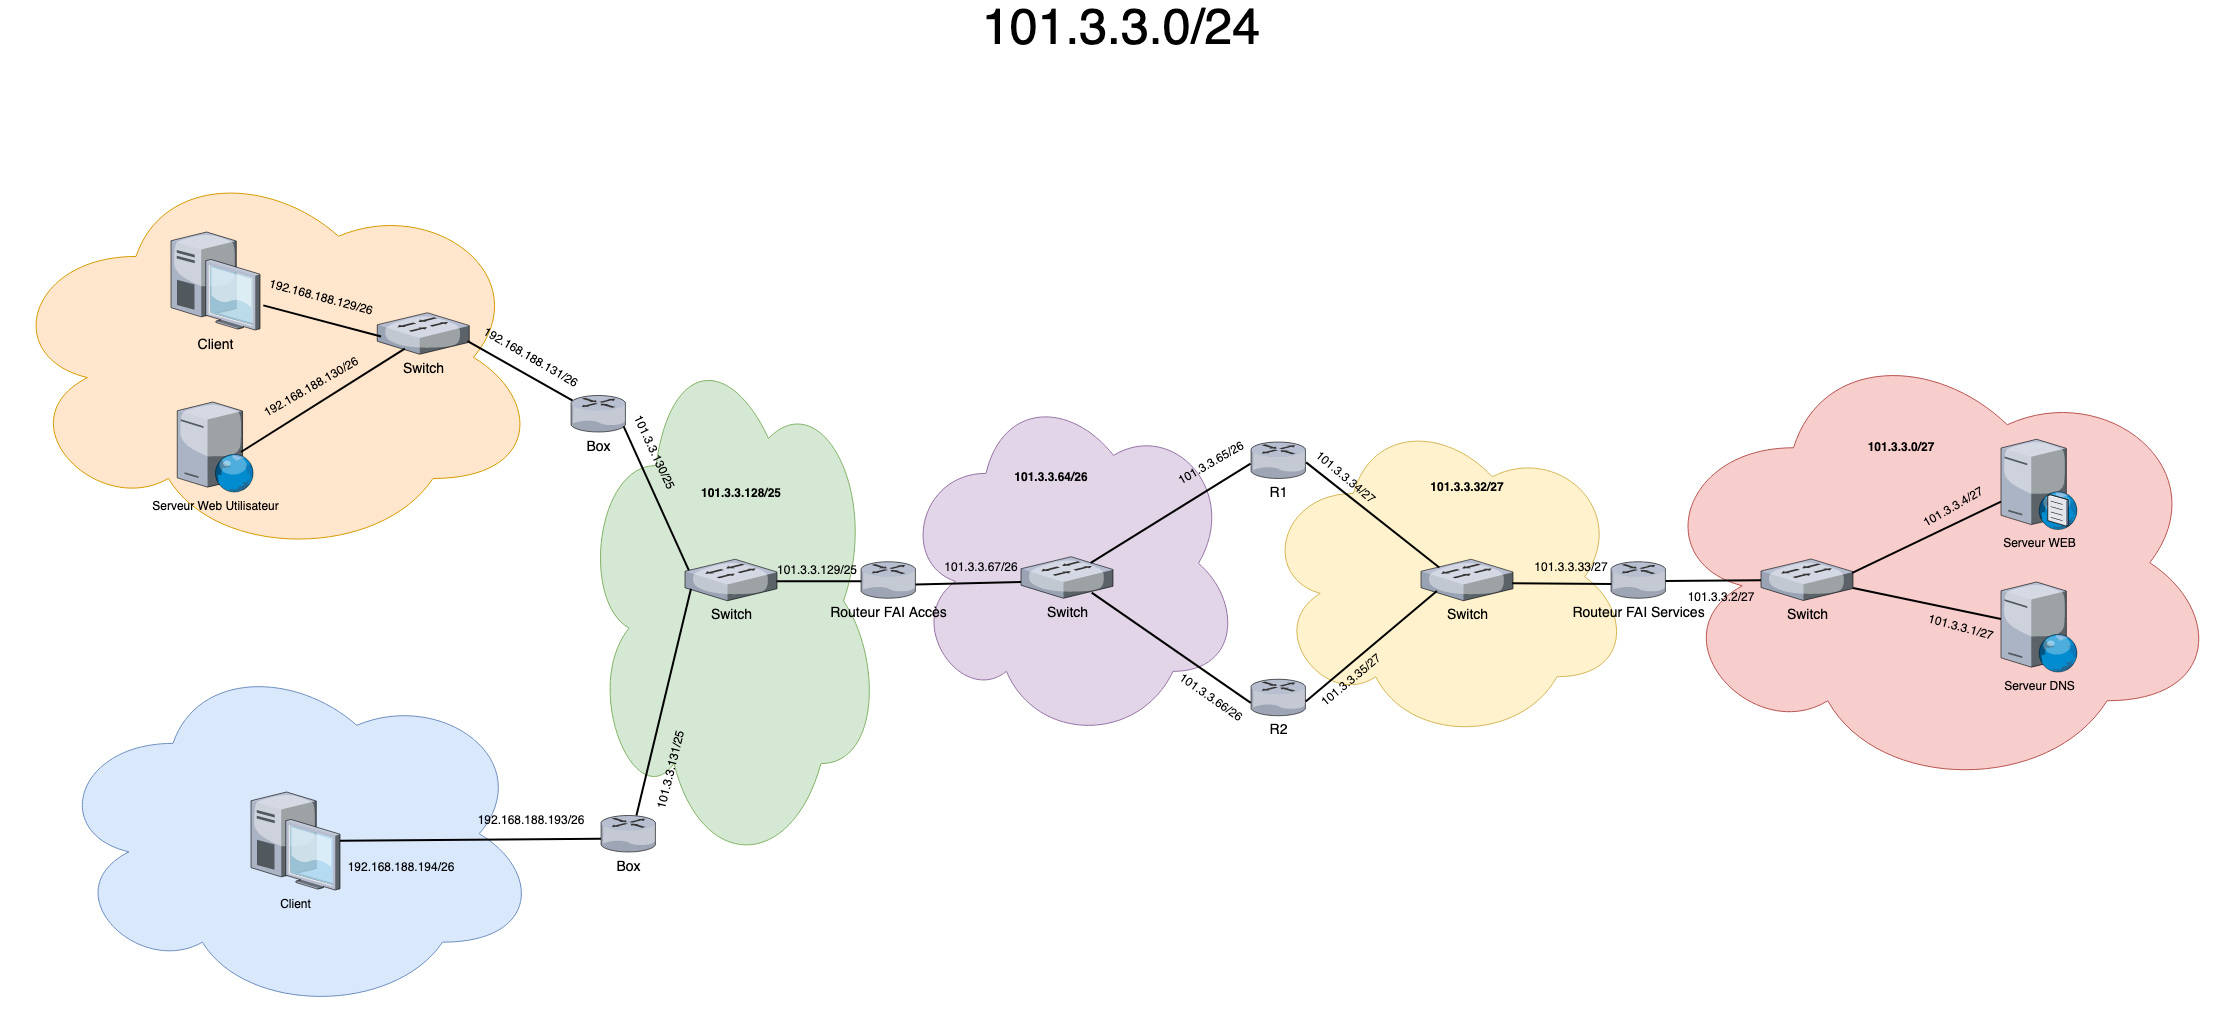

The diagram above was exported from draw.io. Its source (the exported page's mxGraphModel, read from the mxfile embedded in the PNG):
<mxGraphModel dx="2689.5" dy="828" grid="1" gridSize="10" guides="1" tooltips="1" connect="1" arrows="1" fold="1" page="1" pageScale="1.5" pageWidth="1169" pageHeight="826" background="none" math="0" shadow="0">
  <root>
    <mxCell id="0" style=";html=1;" />
    <mxCell id="1" style=";html=1;" parent="0" />
    <mxCell id="050SORv9fxgtinL_rQKF-42" value="101.3.3.0/24" style="text;html=1;strokeColor=none;fillColor=none;align=center;verticalAlign=middle;whiteSpace=wrap;rounded=0;fontSize=50;" parent="1" vertex="1">
      <mxGeometry x="1030" y="80" width="60" height="30" as="geometry" />
    </mxCell>
    <mxCell id="DPIHhZFU_QfxdjfcsAWA-60" value="" style="ellipse;shape=cloud;whiteSpace=wrap;html=1;fillColor=#ffe6cc;strokeColor=#d79b00;" parent="1" vertex="1">
      <mxGeometry x="-60" y="220" width="540" height="403.75" as="geometry" />
    </mxCell>
    <mxCell id="DPIHhZFU_QfxdjfcsAWA-61" value="" style="ellipse;shape=cloud;whiteSpace=wrap;html=1;strokeColor=#9673a6;fillColor=#e1d5e7;" parent="1" vertex="1">
      <mxGeometry x="840" y="447.8699999999999" width="340" height="360" as="geometry" />
    </mxCell>
    <mxCell id="DPIHhZFU_QfxdjfcsAWA-62" value="" style="ellipse;shape=cloud;whiteSpace=wrap;html=1;strokeColor=#d6b656;fillColor=#fff2cc;" parent="1" vertex="1">
      <mxGeometry x="1200" y="474.6199999999999" width="370" height="333.25" as="geometry" />
    </mxCell>
    <mxCell id="DPIHhZFU_QfxdjfcsAWA-63" value="" style="ellipse;shape=cloud;whiteSpace=wrap;html=1;strokeColor=#82b366;fillColor=#d5e8d4;rotation=0;" parent="1" vertex="1">
      <mxGeometry x="520" y="394.5" width="300" height="542" as="geometry" />
    </mxCell>
    <mxCell id="DPIHhZFU_QfxdjfcsAWA-64" value="" style="ellipse;shape=cloud;whiteSpace=wrap;html=1;strokeColor=#b85450;fillColor=#f8cecc;" parent="1" vertex="1">
      <mxGeometry x="1590" y="397.25" width="570" height="460" as="geometry" />
    </mxCell>
    <mxCell id="DPIHhZFU_QfxdjfcsAWA-65" value="" style="ellipse;shape=cloud;whiteSpace=wrap;html=1;fillColor=#dae8fc;strokeColor=#6c8ebf;" parent="1" vertex="1">
      <mxGeometry x="-10.5" y="717.5" width="490" height="361.5" as="geometry" />
    </mxCell>
    <mxCell id="DPIHhZFU_QfxdjfcsAWA-66" value="Client" style="verticalLabelPosition=bottom;aspect=fixed;html=1;verticalAlign=top;strokeColor=none;shape=mxgraph.citrix.desktop;fillColor=#66B2FF;gradientColor=#0066CC;fontSize=14;" parent="1" vertex="1">
      <mxGeometry x="110.00000000000006" y="296.5" width="89" height="98" as="geometry" />
    </mxCell>
    <mxCell id="DPIHhZFU_QfxdjfcsAWA-67" style="edgeStyle=none;rounded=0;html=1;startSize=10;endSize=10;jettySize=auto;orthogonalLoop=1;fontSize=14;endArrow=none;endFill=0;strokeWidth=2;exitX=0.979;exitY=0.53;exitDx=0;exitDy=0;exitPerimeter=0;" parent="1" source="DPIHhZFU_QfxdjfcsAWA-68" target="DPIHhZFU_QfxdjfcsAWA-69" edge="1">
      <mxGeometry relative="1" as="geometry">
        <mxPoint x="1680" y="626.5" as="sourcePoint" />
      </mxGeometry>
    </mxCell>
    <mxCell id="DPIHhZFU_QfxdjfcsAWA-68" value="Routeur FAI Services" style="verticalLabelPosition=bottom;aspect=fixed;html=1;verticalAlign=top;strokeColor=none;shape=mxgraph.citrix.router;fillColor=#66B2FF;gradientColor=#0066CC;fontSize=14;" parent="1" vertex="1">
      <mxGeometry x="1550" y="626.25" width="55" height="36.5" as="geometry" />
    </mxCell>
    <mxCell id="DPIHhZFU_QfxdjfcsAWA-69" value="Switch" style="verticalLabelPosition=bottom;aspect=fixed;html=1;verticalAlign=top;strokeColor=none;shape=mxgraph.citrix.switch;fillColor=#66B2FF;gradientColor=#0066CC;fontSize=14;" parent="1" vertex="1">
      <mxGeometry x="1700" y="623.5" width="92" height="41.5" as="geometry" />
    </mxCell>
    <mxCell id="DPIHhZFU_QfxdjfcsAWA-70" value="Routeur FAI Accès" style="verticalLabelPosition=bottom;aspect=fixed;html=1;verticalAlign=top;strokeColor=none;shape=mxgraph.citrix.router;fillColor=#66B2FF;gradientColor=#0066CC;fontSize=14;" parent="1" vertex="1">
      <mxGeometry x="800" y="626.25" width="55" height="36.5" as="geometry" />
    </mxCell>
    <mxCell id="DPIHhZFU_QfxdjfcsAWA-71" value="Serveur Web Utilisateur" style="verticalLabelPosition=bottom;sketch=0;aspect=fixed;html=1;verticalAlign=top;strokeColor=none;align=center;outlineConnect=0;shape=mxgraph.citrix.web_server;" parent="1" vertex="1">
      <mxGeometry x="116.25" y="466.5" width="76.5" height="90" as="geometry" />
    </mxCell>
    <mxCell id="DPIHhZFU_QfxdjfcsAWA-72" value="Client" style="verticalLabelPosition=bottom;sketch=0;aspect=fixed;html=1;verticalAlign=top;strokeColor=none;align=center;outlineConnect=0;shape=mxgraph.citrix.desktop;" parent="1" vertex="1">
      <mxGeometry x="190" y="856.5" width="89" height="98" as="geometry" />
    </mxCell>
    <mxCell id="DPIHhZFU_QfxdjfcsAWA-73" value="R1" style="verticalLabelPosition=bottom;aspect=fixed;html=1;verticalAlign=top;strokeColor=none;shape=mxgraph.citrix.router;fillColor=#66B2FF;gradientColor=#0066CC;fontSize=14;" parent="1" vertex="1">
      <mxGeometry x="1190" y="506.5" width="55" height="36.5" as="geometry" />
    </mxCell>
    <mxCell id="DPIHhZFU_QfxdjfcsAWA-74" value="R2" style="verticalLabelPosition=bottom;aspect=fixed;html=1;verticalAlign=top;strokeColor=none;shape=mxgraph.citrix.router;fillColor=#66B2FF;gradientColor=#0066CC;fontSize=14;" parent="1" vertex="1">
      <mxGeometry x="1190" y="743.75" width="55" height="36.5" as="geometry" />
    </mxCell>
    <mxCell id="DPIHhZFU_QfxdjfcsAWA-75" value="Switch" style="verticalLabelPosition=bottom;aspect=fixed;html=1;verticalAlign=top;strokeColor=none;shape=mxgraph.citrix.switch;fillColor=#66B2FF;gradientColor=#0066CC;fontSize=14;" parent="1" vertex="1">
      <mxGeometry x="1360" y="623.75" width="92" height="41.5" as="geometry" />
    </mxCell>
    <mxCell id="DPIHhZFU_QfxdjfcsAWA-76" value="Switch" style="verticalLabelPosition=bottom;aspect=fixed;html=1;verticalAlign=top;strokeColor=none;shape=mxgraph.citrix.switch;fillColor=#66B2FF;gradientColor=#0066CC;fontSize=14;" parent="1" vertex="1">
      <mxGeometry x="960" y="621.25" width="92" height="41.5" as="geometry" />
    </mxCell>
    <mxCell id="DPIHhZFU_QfxdjfcsAWA-77" value="Switch" style="verticalLabelPosition=bottom;aspect=fixed;html=1;verticalAlign=top;strokeColor=none;shape=mxgraph.citrix.switch;fillColor=#66B2FF;gradientColor=#0066CC;fontSize=14;" parent="1" vertex="1">
      <mxGeometry x="316.25" y="377.25" width="92" height="41.5" as="geometry" />
    </mxCell>
    <mxCell id="DPIHhZFU_QfxdjfcsAWA-78" value="Serveur WEB" style="verticalLabelPosition=bottom;sketch=0;aspect=fixed;html=1;verticalAlign=top;strokeColor=none;align=center;outlineConnect=0;shape=mxgraph.citrix.dns_server;" parent="1" vertex="1">
      <mxGeometry x="1940" y="501.5" width="76.5" height="92.5" as="geometry" />
    </mxCell>
    <mxCell id="DPIHhZFU_QfxdjfcsAWA-79" value="Serveur DNS" style="verticalLabelPosition=bottom;sketch=0;aspect=fixed;html=1;verticalAlign=top;strokeColor=none;align=center;outlineConnect=0;shape=mxgraph.citrix.web_server;" parent="1" vertex="1">
      <mxGeometry x="1940" y="646.5" width="76.5" height="90" as="geometry" />
    </mxCell>
    <mxCell id="DPIHhZFU_QfxdjfcsAWA-80" value="" style="endArrow=none;html=1;rounded=0;entryX=1.037;entryY=0.749;entryDx=0;entryDy=0;entryPerimeter=0;exitX=0.042;exitY=0.574;exitDx=0;exitDy=0;exitPerimeter=0;strokeWidth=2;" parent="1" source="DPIHhZFU_QfxdjfcsAWA-77" target="DPIHhZFU_QfxdjfcsAWA-66" edge="1">
      <mxGeometry width="50" height="50" relative="1" as="geometry">
        <mxPoint x="800" y="596.5" as="sourcePoint" />
        <mxPoint x="850" y="546.5" as="targetPoint" />
      </mxGeometry>
    </mxCell>
    <mxCell id="DPIHhZFU_QfxdjfcsAWA-81" value="" style="endArrow=none;html=1;rounded=0;entryX=1.037;entryY=0.749;entryDx=0;entryDy=0;entryPerimeter=0;strokeWidth=2;exitX=0.3;exitY=0.865;exitDx=0;exitDy=0;exitPerimeter=0;" parent="1" source="DPIHhZFU_QfxdjfcsAWA-77" edge="1">
      <mxGeometry width="50" height="50" relative="1" as="geometry">
        <mxPoint x="320" y="406.5" as="sourcePoint" />
        <mxPoint x="180" y="516.5" as="targetPoint" />
      </mxGeometry>
    </mxCell>
    <mxCell id="DPIHhZFU_QfxdjfcsAWA-82" value="" style="endArrow=none;html=1;rounded=0;strokeWidth=2;exitX=0.031;exitY=0.142;exitDx=0;exitDy=0;exitPerimeter=0;entryX=0.982;entryY=0.682;entryDx=0;entryDy=0;entryPerimeter=0;" parent="1" source="DPIHhZFU_QfxdjfcsAWA-92" target="DPIHhZFU_QfxdjfcsAWA-77" edge="1">
      <mxGeometry width="50" height="50" relative="1" as="geometry">
        <mxPoint x="500" y="450.86968768028237" as="sourcePoint" />
        <mxPoint x="360" y="376.5" as="targetPoint" />
      </mxGeometry>
    </mxCell>
    <mxCell id="DPIHhZFU_QfxdjfcsAWA-83" value="" style="endArrow=none;html=1;rounded=0;strokeWidth=2;entryX=0;entryY=0.635;entryDx=0;entryDy=0;entryPerimeter=0;" parent="1" source="DPIHhZFU_QfxdjfcsAWA-72" target="DPIHhZFU_QfxdjfcsAWA-93" edge="1">
      <mxGeometry width="50" height="50" relative="1" as="geometry">
        <mxPoint x="290" y="876.5" as="sourcePoint" />
        <mxPoint x="524" y="919.6435114503818" as="targetPoint" />
      </mxGeometry>
    </mxCell>
    <mxCell id="DPIHhZFU_QfxdjfcsAWA-84" value="" style="endArrow=none;html=1;rounded=0;strokeWidth=2;exitX=0.99;exitY=0.623;exitDx=0;exitDy=0;exitPerimeter=0;" parent="1" source="DPIHhZFU_QfxdjfcsAWA-70" edge="1">
      <mxGeometry width="50" height="50" relative="1" as="geometry">
        <mxPoint x="740" y="686.5" as="sourcePoint" />
        <mxPoint x="960" y="646.5" as="targetPoint" />
      </mxGeometry>
    </mxCell>
    <mxCell id="DPIHhZFU_QfxdjfcsAWA-85" value="" style="endArrow=none;html=1;rounded=0;strokeWidth=2;entryX=0.768;entryY=0.864;entryDx=0;entryDy=0;entryPerimeter=0;exitX=-0.004;exitY=0.646;exitDx=0;exitDy=0;exitPerimeter=0;" parent="1" source="DPIHhZFU_QfxdjfcsAWA-74" target="DPIHhZFU_QfxdjfcsAWA-76" edge="1">
      <mxGeometry width="50" height="50" relative="1" as="geometry">
        <mxPoint x="1110" y="716.5" as="sourcePoint" />
        <mxPoint x="1160" y="666.5" as="targetPoint" />
      </mxGeometry>
    </mxCell>
    <mxCell id="DPIHhZFU_QfxdjfcsAWA-86" value="" style="endArrow=none;html=1;rounded=0;strokeWidth=2;entryX=-0.008;entryY=0.591;entryDx=0;entryDy=0;entryPerimeter=0;exitX=0.758;exitY=0.147;exitDx=0;exitDy=0;exitPerimeter=0;" parent="1" source="DPIHhZFU_QfxdjfcsAWA-76" target="DPIHhZFU_QfxdjfcsAWA-73" edge="1">
      <mxGeometry width="50" height="50" relative="1" as="geometry">
        <mxPoint x="1110" y="626.5" as="sourcePoint" />
        <mxPoint x="1160" y="576.5" as="targetPoint" />
      </mxGeometry>
    </mxCell>
    <mxCell id="DPIHhZFU_QfxdjfcsAWA-87" value="" style="endArrow=none;html=1;rounded=0;strokeWidth=2;exitX=0.994;exitY=0.611;exitDx=0;exitDy=0;exitPerimeter=0;entryX=0.173;entryY=0.765;entryDx=0;entryDy=0;entryPerimeter=0;" parent="1" source="DPIHhZFU_QfxdjfcsAWA-74" target="DPIHhZFU_QfxdjfcsAWA-75" edge="1">
      <mxGeometry width="50" height="50" relative="1" as="geometry">
        <mxPoint x="1300" y="696.5" as="sourcePoint" />
        <mxPoint x="1380" y="656.5" as="targetPoint" />
      </mxGeometry>
    </mxCell>
    <mxCell id="DPIHhZFU_QfxdjfcsAWA-88" value="" style="endArrow=none;html=1;rounded=0;strokeWidth=2;entryX=1.002;entryY=0.559;entryDx=0;entryDy=0;entryPerimeter=0;exitX=0.199;exitY=0.199;exitDx=0;exitDy=0;exitPerimeter=0;" parent="1" source="DPIHhZFU_QfxdjfcsAWA-75" target="DPIHhZFU_QfxdjfcsAWA-73" edge="1">
      <mxGeometry width="50" height="50" relative="1" as="geometry">
        <mxPoint x="1300" y="606.5" as="sourcePoint" />
        <mxPoint x="1350" y="556.5" as="targetPoint" />
      </mxGeometry>
    </mxCell>
    <mxCell id="DPIHhZFU_QfxdjfcsAWA-89" value="" style="endArrow=none;html=1;rounded=0;strokeWidth=2;entryX=0.006;entryY=0.608;entryDx=0;entryDy=0;entryPerimeter=0;exitX=0.993;exitY=0.58;exitDx=0;exitDy=0;exitPerimeter=0;" parent="1" source="DPIHhZFU_QfxdjfcsAWA-75" target="DPIHhZFU_QfxdjfcsAWA-68" edge="1">
      <mxGeometry width="50" height="50" relative="1" as="geometry">
        <mxPoint x="1520" y="676.5" as="sourcePoint" />
        <mxPoint x="1570" y="626.5" as="targetPoint" />
      </mxGeometry>
    </mxCell>
    <mxCell id="DPIHhZFU_QfxdjfcsAWA-90" value="" style="endArrow=none;html=1;rounded=0;strokeWidth=2;exitX=0.992;exitY=0.335;exitDx=0;exitDy=0;exitPerimeter=0;" parent="1" source="DPIHhZFU_QfxdjfcsAWA-69" target="DPIHhZFU_QfxdjfcsAWA-78" edge="1">
      <mxGeometry width="50" height="50" relative="1" as="geometry">
        <mxPoint x="1600" y="651.5" as="sourcePoint" />
        <mxPoint x="1650" y="601.5" as="targetPoint" />
      </mxGeometry>
    </mxCell>
    <mxCell id="DPIHhZFU_QfxdjfcsAWA-91" value="" style="endArrow=none;html=1;rounded=0;strokeWidth=2;entryX=1.001;entryY=0.697;entryDx=0;entryDy=0;entryPerimeter=0;" parent="1" source="DPIHhZFU_QfxdjfcsAWA-79" target="DPIHhZFU_QfxdjfcsAWA-69" edge="1">
      <mxGeometry width="50" height="50" relative="1" as="geometry">
        <mxPoint x="1840" y="641.5" as="sourcePoint" />
        <mxPoint x="1890" y="591.5" as="targetPoint" />
      </mxGeometry>
    </mxCell>
    <mxCell id="DPIHhZFU_QfxdjfcsAWA-92" value="Box" style="verticalLabelPosition=bottom;aspect=fixed;html=1;verticalAlign=top;strokeColor=none;shape=mxgraph.citrix.router;fillColor=#66B2FF;gradientColor=#0066CC;fontSize=14;" parent="1" vertex="1">
      <mxGeometry x="510" y="460" width="55" height="36.5" as="geometry" />
    </mxCell>
    <mxCell id="DPIHhZFU_QfxdjfcsAWA-93" value="Box" style="verticalLabelPosition=bottom;aspect=fixed;html=1;verticalAlign=top;strokeColor=none;shape=mxgraph.citrix.router;fillColor=#66B2FF;gradientColor=#0066CC;fontSize=14;" parent="1" vertex="1">
      <mxGeometry x="540" y="880" width="55" height="36.5" as="geometry" />
    </mxCell>
    <mxCell id="DPIHhZFU_QfxdjfcsAWA-94" value="192.168.188.131/26" style="text;html=1;strokeColor=none;fillColor=none;align=center;verticalAlign=middle;whiteSpace=wrap;rounded=0;rotation=30;" parent="1" vertex="1">
      <mxGeometry x="440" y="406.5" width="60" height="30" as="geometry" />
    </mxCell>
    <mxCell id="DPIHhZFU_QfxdjfcsAWA-95" value="192.168.188.129/26" style="text;html=1;strokeColor=none;fillColor=none;align=center;verticalAlign=middle;whiteSpace=wrap;rounded=0;rotation=15;" parent="1" vertex="1">
      <mxGeometry x="230" y="347.25" width="60" height="30" as="geometry" />
    </mxCell>
    <mxCell id="DPIHhZFU_QfxdjfcsAWA-96" value="192.168.188.130/26" style="text;html=1;strokeColor=none;fillColor=none;align=center;verticalAlign=middle;whiteSpace=wrap;rounded=0;rotation=-30;" parent="1" vertex="1">
      <mxGeometry x="220" y="436.5" width="60" height="30" as="geometry" />
    </mxCell>
    <mxCell id="DPIHhZFU_QfxdjfcsAWA-97" value="192.168.188.193/26" style="text;html=1;strokeColor=none;fillColor=none;align=center;verticalAlign=middle;whiteSpace=wrap;rounded=0;rotation=0;" parent="1" vertex="1">
      <mxGeometry x="440" y="870.25" width="60" height="30" as="geometry" />
    </mxCell>
    <mxCell id="DPIHhZFU_QfxdjfcsAWA-98" value="&lt;div&gt;192.168.188.194/26&lt;/div&gt;" style="text;html=1;strokeColor=none;fillColor=none;align=center;verticalAlign=middle;whiteSpace=wrap;rounded=0;rotation=0;" parent="1" vertex="1">
      <mxGeometry x="310" y="916.5" width="60" height="30" as="geometry" />
    </mxCell>
    <mxCell id="DPIHhZFU_QfxdjfcsAWA-99" value="101.3.3.4/27" style="text;html=1;strokeColor=none;fillColor=none;align=center;verticalAlign=middle;whiteSpace=wrap;rounded=0;rotation=-30;" parent="1" vertex="1">
      <mxGeometry x="1862" y="556.5" width="60" height="30" as="geometry" />
    </mxCell>
    <mxCell id="DPIHhZFU_QfxdjfcsAWA-100" value="101.3.3.2/27" style="text;html=1;strokeColor=none;fillColor=none;align=center;verticalAlign=middle;whiteSpace=wrap;rounded=0;rotation=0;" parent="1" vertex="1">
      <mxGeometry x="1630" y="646.5" width="60" height="30" as="geometry" />
    </mxCell>
    <mxCell id="DPIHhZFU_QfxdjfcsAWA-101" value="101.3.3.1/27" style="text;html=1;strokeColor=none;fillColor=none;align=center;verticalAlign=middle;whiteSpace=wrap;rounded=0;rotation=15;" parent="1" vertex="1">
      <mxGeometry x="1870" y="676.5" width="60" height="30" as="geometry" />
    </mxCell>
    <mxCell id="DPIHhZFU_QfxdjfcsAWA-102" value="101.3.3.34/27" style="text;html=1;strokeColor=none;fillColor=none;align=center;verticalAlign=middle;whiteSpace=wrap;rounded=0;rotation=40;" parent="1" vertex="1">
      <mxGeometry x="1255" y="526.5" width="60" height="30" as="geometry" />
    </mxCell>
    <mxCell id="DPIHhZFU_QfxdjfcsAWA-103" value="101.3.3.33/27" style="text;html=1;strokeColor=none;fillColor=none;align=center;verticalAlign=middle;whiteSpace=wrap;rounded=0;rotation=0;" parent="1" vertex="1">
      <mxGeometry x="1480" y="616.4999999999999" width="60" height="30" as="geometry" />
    </mxCell>
    <mxCell id="DPIHhZFU_QfxdjfcsAWA-104" value="101.3.3.35/27" style="text;html=1;strokeColor=none;fillColor=none;align=center;verticalAlign=middle;whiteSpace=wrap;rounded=0;rotation=-40;" parent="1" vertex="1">
      <mxGeometry x="1260" y="730" width="60" height="30" as="geometry" />
    </mxCell>
    <mxCell id="DPIHhZFU_QfxdjfcsAWA-105" value="101.3.3.66/26" style="text;html=1;strokeColor=none;fillColor=none;align=center;verticalAlign=middle;whiteSpace=wrap;rounded=0;rotation=35;" parent="1" vertex="1">
      <mxGeometry x="1120" y="747" width="60" height="30" as="geometry" />
    </mxCell>
    <mxCell id="DPIHhZFU_QfxdjfcsAWA-106" value="101.3.3.65/26" style="text;html=1;strokeColor=none;fillColor=none;align=center;verticalAlign=middle;whiteSpace=wrap;rounded=0;rotation=-30;" parent="1" vertex="1">
      <mxGeometry x="1120" y="513" width="60" height="30" as="geometry" />
    </mxCell>
    <mxCell id="DPIHhZFU_QfxdjfcsAWA-107" value="101.3.3.67/26" style="text;html=1;strokeColor=none;fillColor=none;align=center;verticalAlign=middle;whiteSpace=wrap;rounded=0;rotation=0;" parent="1" vertex="1">
      <mxGeometry x="890" y="616.4999999999999" width="60" height="30" as="geometry" />
    </mxCell>
    <mxCell id="DPIHhZFU_QfxdjfcsAWA-108" value="101.3.3.129/25" style="text;html=1;strokeColor=none;fillColor=none;align=center;verticalAlign=middle;whiteSpace=wrap;rounded=0;rotation=0;" parent="1" vertex="1">
      <mxGeometry x="726" y="619.9999999999999" width="60" height="30" as="geometry" />
    </mxCell>
    <mxCell id="DPIHhZFU_QfxdjfcsAWA-109" value="101.3.3.130/25" style="text;html=1;strokeColor=none;fillColor=none;align=center;verticalAlign=middle;whiteSpace=wrap;rounded=0;rotation=65;" parent="1" vertex="1">
      <mxGeometry x="564" y="501.5" width="60" height="30" as="geometry" />
    </mxCell>
    <mxCell id="DPIHhZFU_QfxdjfcsAWA-110" value="101.3.3.131/25" style="text;html=1;strokeColor=none;fillColor=none;align=center;verticalAlign=middle;whiteSpace=wrap;rounded=0;rotation=-76;" parent="1" vertex="1">
      <mxGeometry x="580" y="820" width="60" height="30" as="geometry" />
    </mxCell>
    <mxCell id="DPIHhZFU_QfxdjfcsAWA-111" value="&lt;b&gt;101.3.3.32/27&lt;/b&gt;" style="text;html=1;strokeColor=none;fillColor=none;align=center;verticalAlign=middle;whiteSpace=wrap;rounded=0;" parent="1" vertex="1">
      <mxGeometry x="1376" y="536.5" width="60" height="30" as="geometry" />
    </mxCell>
    <mxCell id="DPIHhZFU_QfxdjfcsAWA-112" value="&lt;b&gt;101.3.3.64/26&lt;/b&gt;" style="text;html=1;strokeColor=none;fillColor=none;align=center;verticalAlign=middle;whiteSpace=wrap;rounded=0;" parent="1" vertex="1">
      <mxGeometry x="960" y="526.5" width="60" height="30" as="geometry" />
    </mxCell>
    <mxCell id="DPIHhZFU_QfxdjfcsAWA-113" value="&lt;b&gt;101.3.3.128/25&lt;/b&gt;" style="text;html=1;strokeColor=none;fillColor=none;align=center;verticalAlign=middle;whiteSpace=wrap;rounded=0;" parent="1" vertex="1">
      <mxGeometry x="650" y="543" width="60" height="30" as="geometry" />
    </mxCell>
    <mxCell id="DPIHhZFU_QfxdjfcsAWA-114" value="&lt;b&gt;101.3.3.0/27&lt;/b&gt;" style="text;html=1;strokeColor=none;fillColor=none;align=center;verticalAlign=middle;whiteSpace=wrap;rounded=0;rotation=0;" parent="1" vertex="1">
      <mxGeometry x="1810" y="496.5" width="60" height="30" as="geometry" />
    </mxCell>
    <mxCell id="DPIHhZFU_QfxdjfcsAWA-115" value="Switch" style="verticalLabelPosition=bottom;aspect=fixed;html=1;verticalAlign=top;strokeColor=none;shape=mxgraph.citrix.switch;fillColor=#66B2FF;gradientColor=#0066CC;fontSize=14;" parent="1" vertex="1">
      <mxGeometry x="624" y="623.75" width="92" height="41.5" as="geometry" />
    </mxCell>
    <mxCell id="DPIHhZFU_QfxdjfcsAWA-116" value="" style="endArrow=none;html=1;rounded=0;strokeWidth=2;exitX=0.997;exitY=0.529;exitDx=0;exitDy=0;exitPerimeter=0;entryX=0.005;entryY=0.533;entryDx=0;entryDy=0;entryPerimeter=0;" parent="1" source="DPIHhZFU_QfxdjfcsAWA-115" target="DPIHhZFU_QfxdjfcsAWA-70" edge="1">
      <mxGeometry width="50" height="50" relative="1" as="geometry">
        <mxPoint x="734" y="648.5" as="sourcePoint" />
        <mxPoint x="840" y="646.5" as="targetPoint" />
      </mxGeometry>
    </mxCell>
    <mxCell id="DPIHhZFU_QfxdjfcsAWA-117" value="" style="endArrow=none;html=1;rounded=0;strokeWidth=2;exitX=0.957;exitY=0.848;exitDx=0;exitDy=0;exitPerimeter=0;entryX=0.042;entryY=0.269;entryDx=0;entryDy=0;entryPerimeter=0;" parent="1" source="DPIHhZFU_QfxdjfcsAWA-92" target="DPIHhZFU_QfxdjfcsAWA-115" edge="1">
      <mxGeometry width="50" height="50" relative="1" as="geometry">
        <mxPoint x="874" y="668.5" as="sourcePoint" />
        <mxPoint x="980" y="666.5" as="targetPoint" />
      </mxGeometry>
    </mxCell>
    <mxCell id="DPIHhZFU_QfxdjfcsAWA-118" value="" style="endArrow=none;html=1;rounded=0;strokeWidth=2;exitX=0.644;exitY=-0.001;exitDx=0;exitDy=0;exitPerimeter=0;entryX=0.065;entryY=0.712;entryDx=0;entryDy=0;entryPerimeter=0;" parent="1" source="DPIHhZFU_QfxdjfcsAWA-93" target="DPIHhZFU_QfxdjfcsAWA-115" edge="1">
      <mxGeometry width="50" height="50" relative="1" as="geometry">
        <mxPoint x="884" y="678.5" as="sourcePoint" />
        <mxPoint x="990" y="676.5" as="targetPoint" />
      </mxGeometry>
    </mxCell>
  </root>
</mxGraphModel>